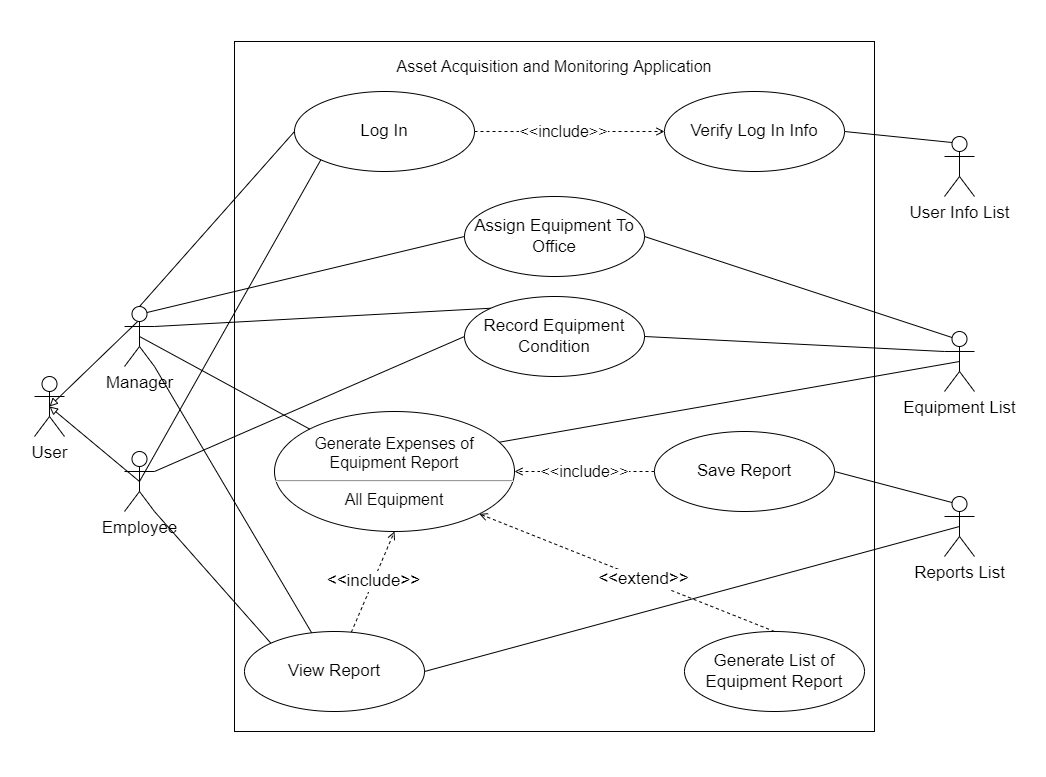

The diagram above was exported from draw.io. Its source (the exported page's mxGraphModel, read from the mxfile embedded in the PNG):
<mxGraphModel dx="1038" dy="579" grid="0" gridSize="10" guides="1" tooltips="1" connect="1" arrows="1" fold="1" page="1" pageScale="1" pageWidth="1100" pageHeight="850" background="#ffffff" math="0" shadow="0">
  <root>
    <mxCell id="0" />
    <mxCell id="1" parent="0" />
    <mxCell id="AYoCvSX3fkvIxaAyqEBb-2" value="" style="rounded=0;whiteSpace=wrap;html=1;fillColor=none;dashed=1;dashPattern=1 4;opacity=0;" parent="1" vertex="1">
      <mxGeometry x="16" y="39" width="1045" height="775.5" as="geometry" />
    </mxCell>
    <mxCell id="efpiUPS-eiwu22QuCLN9-9" value="" style="rounded=0;whiteSpace=wrap;html=1;fontSize=17;align=left;" parent="1" vertex="1">
      <mxGeometry x="250" y="80" width="640" height="690" as="geometry" />
    </mxCell>
    <mxCell id="efpiUPS-eiwu22QuCLN9-55" value="&amp;lt;&amp;lt;include&amp;gt;&amp;gt;" style="edgeStyle=none;rounded=0;orthogonalLoop=1;jettySize=auto;html=1;fontSize=16;endArrow=open;endFill=0;strokeColor=default;dashed=1;" parent="1" source="efpiUPS-eiwu22QuCLN9-1" target="efpiUPS-eiwu22QuCLN9-54" edge="1">
      <mxGeometry x="-0.0526" relative="1" as="geometry">
        <Array as="points">
          <mxPoint x="580" y="170" />
        </Array>
        <mxPoint x="-1" as="offset" />
      </mxGeometry>
    </mxCell>
    <mxCell id="efpiUPS-eiwu22QuCLN9-1" value="Log In" style="ellipse;whiteSpace=wrap;html=1;fontSize=17;" parent="1" vertex="1">
      <mxGeometry x="310" y="130" width="180" height="80" as="geometry" />
    </mxCell>
    <mxCell id="efpiUPS-eiwu22QuCLN9-3" value="Assign Equipment To Office" style="ellipse;whiteSpace=wrap;html=1;fontSize=17;" parent="1" vertex="1">
      <mxGeometry x="480" y="235" width="180" height="80" as="geometry" />
    </mxCell>
    <mxCell id="efpiUPS-eiwu22QuCLN9-4" value="Record Equipment Condition" style="ellipse;whiteSpace=wrap;html=1;fontSize=17;" parent="1" vertex="1">
      <mxGeometry x="480" y="335" width="180" height="80" as="geometry" />
    </mxCell>
    <mxCell id="efpiUPS-eiwu22QuCLN9-5" value="Generate Expenses of Equipment Report&lt;br style=&quot;font-size: 16px;&quot;&gt;&lt;hr style=&quot;font-size: 16px;&quot;&gt;All Equipment" style="ellipse;whiteSpace=wrap;html=1;fontSize=16;" parent="1" vertex="1">
      <mxGeometry x="290" y="450" width="240" height="120" as="geometry" />
    </mxCell>
    <mxCell id="efpiUPS-eiwu22QuCLN9-44" value="&amp;lt;&amp;lt;extend&amp;gt;&amp;gt;" style="edgeStyle=none;rounded=0;orthogonalLoop=1;jettySize=auto;html=1;exitX=0.5;exitY=0;exitDx=0;exitDy=0;entryX=1;entryY=1;entryDx=0;entryDy=0;dashed=1;fontSize=17;endArrow=open;endFill=0;strokeColor=default;" parent="1" source="efpiUPS-eiwu22QuCLN9-6" target="efpiUPS-eiwu22QuCLN9-5" edge="1">
      <mxGeometry x="-0.112" relative="1" as="geometry">
        <mxPoint as="offset" />
      </mxGeometry>
    </mxCell>
    <mxCell id="efpiUPS-eiwu22QuCLN9-6" value="Generate List of Equipment Report" style="ellipse;whiteSpace=wrap;html=1;fontSize=17;" parent="1" vertex="1">
      <mxGeometry x="700" y="670" width="180" height="80" as="geometry" />
    </mxCell>
    <mxCell id="efpiUPS-eiwu22QuCLN9-43" value="&amp;lt;&amp;lt;include&amp;gt;&amp;gt;" style="edgeStyle=none;rounded=0;orthogonalLoop=1;jettySize=auto;html=1;entryX=0.5;entryY=1;entryDx=0;entryDy=0;fontSize=17;endArrow=open;endFill=0;strokeColor=default;dashed=1;" parent="1" source="efpiUPS-eiwu22QuCLN9-7" target="efpiUPS-eiwu22QuCLN9-5" edge="1">
      <mxGeometry relative="1" as="geometry" />
    </mxCell>
    <mxCell id="efpiUPS-eiwu22QuCLN9-7" value="View Report" style="ellipse;whiteSpace=wrap;html=1;fontSize=17;" parent="1" vertex="1">
      <mxGeometry x="260" y="670" width="180" height="80" as="geometry" />
    </mxCell>
    <mxCell id="efpiUPS-eiwu22QuCLN9-12" value="User" style="shape=umlActor;verticalLabelPosition=bottom;verticalAlign=top;html=1;outlineConnect=0;fontSize=17;" parent="1" vertex="1">
      <mxGeometry x="50" y="415" width="30" height="60" as="geometry" />
    </mxCell>
    <mxCell id="efpiUPS-eiwu22QuCLN9-23" style="rounded=0;orthogonalLoop=1;jettySize=auto;html=1;exitX=0.75;exitY=0.1;exitDx=0;exitDy=0;exitPerimeter=0;entryX=0.5;entryY=0.5;entryDx=0;entryDy=0;entryPerimeter=0;fontSize=17;endArrow=block;endFill=0;" parent="1" source="efpiUPS-eiwu22QuCLN9-13" target="efpiUPS-eiwu22QuCLN9-12" edge="1">
      <mxGeometry relative="1" as="geometry" />
    </mxCell>
    <mxCell id="efpiUPS-eiwu22QuCLN9-28" style="edgeStyle=none;rounded=0;orthogonalLoop=1;jettySize=auto;html=1;exitX=0.75;exitY=0.1;exitDx=0;exitDy=0;exitPerimeter=0;entryX=0;entryY=0.5;entryDx=0;entryDy=0;fontSize=17;endArrow=none;endFill=0;strokeColor=default;" parent="1" source="efpiUPS-eiwu22QuCLN9-13" target="efpiUPS-eiwu22QuCLN9-3" edge="1">
      <mxGeometry relative="1" as="geometry" />
    </mxCell>
    <mxCell id="efpiUPS-eiwu22QuCLN9-32" style="edgeStyle=none;rounded=0;orthogonalLoop=1;jettySize=auto;html=1;exitX=0.5;exitY=0;exitDx=0;exitDy=0;exitPerimeter=0;entryX=0;entryY=0.5;entryDx=0;entryDy=0;fontSize=17;endArrow=none;endFill=0;strokeColor=default;" parent="1" source="efpiUPS-eiwu22QuCLN9-13" target="efpiUPS-eiwu22QuCLN9-1" edge="1">
      <mxGeometry relative="1" as="geometry" />
    </mxCell>
    <mxCell id="efpiUPS-eiwu22QuCLN9-33" style="edgeStyle=none;rounded=0;orthogonalLoop=1;jettySize=auto;html=1;exitX=0.5;exitY=0.5;exitDx=0;exitDy=0;exitPerimeter=0;entryX=0;entryY=0;entryDx=0;entryDy=0;fontSize=17;endArrow=none;endFill=0;strokeColor=default;" parent="1" source="efpiUPS-eiwu22QuCLN9-13" target="efpiUPS-eiwu22QuCLN9-5" edge="1">
      <mxGeometry relative="1" as="geometry" />
    </mxCell>
    <mxCell id="efpiUPS-eiwu22QuCLN9-34" style="edgeStyle=none;rounded=0;orthogonalLoop=1;jettySize=auto;html=1;exitX=1;exitY=1;exitDx=0;exitDy=0;exitPerimeter=0;fontSize=17;endArrow=none;endFill=0;strokeColor=default;" parent="1" source="efpiUPS-eiwu22QuCLN9-13" target="efpiUPS-eiwu22QuCLN9-7" edge="1">
      <mxGeometry relative="1" as="geometry" />
    </mxCell>
    <mxCell id="oJ1ok4slKRQ0XGpHaNqU-3" style="rounded=0;orthogonalLoop=1;jettySize=auto;html=1;exitX=1;exitY=0.3333333333333333;exitDx=0;exitDy=0;exitPerimeter=0;entryX=0;entryY=0;entryDx=0;entryDy=0;endArrow=none;endFill=0;" parent="1" source="efpiUPS-eiwu22QuCLN9-13" target="efpiUPS-eiwu22QuCLN9-4" edge="1">
      <mxGeometry relative="1" as="geometry" />
    </mxCell>
    <mxCell id="efpiUPS-eiwu22QuCLN9-13" value="Manager" style="shape=umlActor;verticalLabelPosition=bottom;verticalAlign=top;html=1;outlineConnect=0;fontSize=17;" parent="1" vertex="1">
      <mxGeometry x="140" y="345" width="30" height="60" as="geometry" />
    </mxCell>
    <mxCell id="efpiUPS-eiwu22QuCLN9-22" style="rounded=0;orthogonalLoop=1;jettySize=auto;html=1;exitX=0.5;exitY=0.5;exitDx=0;exitDy=0;exitPerimeter=0;entryX=0.5;entryY=0.5;entryDx=0;entryDy=0;entryPerimeter=0;fontSize=17;endArrow=block;endFill=0;" parent="1" source="efpiUPS-eiwu22QuCLN9-16" target="efpiUPS-eiwu22QuCLN9-12" edge="1">
      <mxGeometry relative="1" as="geometry">
        <Array as="points" />
      </mxGeometry>
    </mxCell>
    <mxCell id="efpiUPS-eiwu22QuCLN9-25" style="rounded=0;orthogonalLoop=1;jettySize=auto;html=1;exitX=0.5;exitY=0.5;exitDx=0;exitDy=0;exitPerimeter=0;fontSize=17;endArrow=none;endFill=0;entryX=0;entryY=1;entryDx=0;entryDy=0;" parent="1" source="efpiUPS-eiwu22QuCLN9-16" target="efpiUPS-eiwu22QuCLN9-1" edge="1">
      <mxGeometry relative="1" as="geometry" />
    </mxCell>
    <mxCell id="efpiUPS-eiwu22QuCLN9-35" style="edgeStyle=none;rounded=0;orthogonalLoop=1;jettySize=auto;html=1;exitX=1;exitY=1;exitDx=0;exitDy=0;exitPerimeter=0;entryX=0;entryY=0;entryDx=0;entryDy=0;fontSize=17;endArrow=none;endFill=0;strokeColor=default;" parent="1" source="efpiUPS-eiwu22QuCLN9-16" target="efpiUPS-eiwu22QuCLN9-7" edge="1">
      <mxGeometry relative="1" as="geometry" />
    </mxCell>
    <mxCell id="efpiUPS-eiwu22QuCLN9-36" style="edgeStyle=none;rounded=0;orthogonalLoop=1;jettySize=auto;html=1;exitX=1;exitY=0.3333333333333333;exitDx=0;exitDy=0;exitPerimeter=0;entryX=0;entryY=0.5;entryDx=0;entryDy=0;fontSize=17;endArrow=none;endFill=0;strokeColor=default;" parent="1" source="efpiUPS-eiwu22QuCLN9-16" target="efpiUPS-eiwu22QuCLN9-4" edge="1">
      <mxGeometry relative="1" as="geometry" />
    </mxCell>
    <mxCell id="efpiUPS-eiwu22QuCLN9-16" value="Employee" style="shape=umlActor;verticalLabelPosition=bottom;verticalAlign=top;html=1;outlineConnect=0;fontSize=17;" parent="1" vertex="1">
      <mxGeometry x="140" y="490" width="30" height="60" as="geometry" />
    </mxCell>
    <mxCell id="efpiUPS-eiwu22QuCLN9-38" style="edgeStyle=none;rounded=0;orthogonalLoop=1;jettySize=auto;html=1;exitX=0.25;exitY=0.1;exitDx=0;exitDy=0;exitPerimeter=0;entryX=1;entryY=0.5;entryDx=0;entryDy=0;fontSize=17;endArrow=none;endFill=0;strokeColor=default;" parent="1" source="efpiUPS-eiwu22QuCLN9-20" target="efpiUPS-eiwu22QuCLN9-3" edge="1">
      <mxGeometry relative="1" as="geometry" />
    </mxCell>
    <mxCell id="efpiUPS-eiwu22QuCLN9-40" style="edgeStyle=none;rounded=0;orthogonalLoop=1;jettySize=auto;html=1;exitX=0.5;exitY=0.5;exitDx=0;exitDy=0;exitPerimeter=0;entryX=0.939;entryY=0.255;entryDx=0;entryDy=0;fontSize=17;endArrow=none;endFill=0;strokeColor=default;entryPerimeter=0;" parent="1" source="efpiUPS-eiwu22QuCLN9-20" target="efpiUPS-eiwu22QuCLN9-5" edge="1">
      <mxGeometry relative="1" as="geometry" />
    </mxCell>
    <mxCell id="efpiUPS-eiwu22QuCLN9-41" style="edgeStyle=none;rounded=0;orthogonalLoop=1;jettySize=auto;html=1;exitX=0;exitY=0.3333333333333333;exitDx=0;exitDy=0;exitPerimeter=0;entryX=1;entryY=0.5;entryDx=0;entryDy=0;fontSize=17;endArrow=none;endFill=0;strokeColor=default;" parent="1" source="efpiUPS-eiwu22QuCLN9-20" target="efpiUPS-eiwu22QuCLN9-4" edge="1">
      <mxGeometry relative="1" as="geometry" />
    </mxCell>
    <mxCell id="efpiUPS-eiwu22QuCLN9-20" value="Equipment List" style="shape=umlActor;verticalLabelPosition=bottom;verticalAlign=top;html=1;outlineConnect=0;fontSize=17;" parent="1" vertex="1">
      <mxGeometry x="960" y="370" width="30" height="60" as="geometry" />
    </mxCell>
    <mxCell id="efpiUPS-eiwu22QuCLN9-48" style="rounded=0;orthogonalLoop=1;jettySize=auto;html=1;exitX=0.25;exitY=0.1;exitDx=0;exitDy=0;exitPerimeter=0;fontSize=17;endArrow=none;endFill=0;strokeColor=default;entryX=1;entryY=0.5;entryDx=0;entryDy=0;" parent="1" source="efpiUPS-eiwu22QuCLN9-45" target="efpiUPS-eiwu22QuCLN9-54" edge="1">
      <mxGeometry relative="1" as="geometry" />
    </mxCell>
    <mxCell id="efpiUPS-eiwu22QuCLN9-45" value="User Info List" style="shape=umlActor;verticalLabelPosition=bottom;verticalAlign=top;html=1;outlineConnect=0;fontSize=17;" parent="1" vertex="1">
      <mxGeometry x="960" y="175" width="30" height="60" as="geometry" />
    </mxCell>
    <mxCell id="efpiUPS-eiwu22QuCLN9-53" value="Asset Acquisition and Monitoring Application" style="text;html=1;strokeColor=none;fillColor=none;align=center;verticalAlign=middle;whiteSpace=wrap;rounded=0;fontSize=16;" parent="1" vertex="1">
      <mxGeometry x="400" y="90" width="340" height="30" as="geometry" />
    </mxCell>
    <mxCell id="efpiUPS-eiwu22QuCLN9-54" value="Verify Log In Info" style="ellipse;whiteSpace=wrap;html=1;fontSize=17;" parent="1" vertex="1">
      <mxGeometry x="680" y="130" width="180" height="80" as="geometry" />
    </mxCell>
    <mxCell id="efpiUPS-eiwu22QuCLN9-57" style="edgeStyle=none;rounded=0;orthogonalLoop=1;jettySize=auto;html=1;exitX=0.5;exitY=0.5;exitDx=0;exitDy=0;exitPerimeter=0;entryX=1;entryY=0.5;entryDx=0;entryDy=0;fontSize=16;endArrow=none;endFill=0;strokeColor=default;" parent="1" source="efpiUPS-eiwu22QuCLN9-56" target="efpiUPS-eiwu22QuCLN9-7" edge="1">
      <mxGeometry relative="1" as="geometry" />
    </mxCell>
    <mxCell id="efpiUPS-eiwu22QuCLN9-62" style="edgeStyle=none;rounded=0;orthogonalLoop=1;jettySize=auto;html=1;exitX=0.25;exitY=0.1;exitDx=0;exitDy=0;exitPerimeter=0;entryX=1;entryY=0.5;entryDx=0;entryDy=0;fontSize=16;endArrow=none;endFill=0;strokeColor=default;" parent="1" source="efpiUPS-eiwu22QuCLN9-56" target="efpiUPS-eiwu22QuCLN9-60" edge="1">
      <mxGeometry relative="1" as="geometry" />
    </mxCell>
    <mxCell id="efpiUPS-eiwu22QuCLN9-56" value="Reports List" style="shape=umlActor;verticalLabelPosition=bottom;verticalAlign=top;html=1;outlineConnect=0;fontSize=17;" parent="1" vertex="1">
      <mxGeometry x="960" y="535" width="30" height="60" as="geometry" />
    </mxCell>
    <mxCell id="efpiUPS-eiwu22QuCLN9-64" value="&amp;lt;&amp;lt;include&amp;gt;&amp;gt;" style="edgeStyle=none;rounded=0;orthogonalLoop=1;jettySize=auto;html=1;exitX=0;exitY=0.5;exitDx=0;exitDy=0;entryX=1;entryY=0.5;entryDx=0;entryDy=0;fontSize=16;endArrow=open;endFill=0;strokeColor=default;dashed=1;" parent="1" source="efpiUPS-eiwu22QuCLN9-60" target="efpiUPS-eiwu22QuCLN9-5" edge="1">
      <mxGeometry relative="1" as="geometry" />
    </mxCell>
    <mxCell id="efpiUPS-eiwu22QuCLN9-60" value="Save Report" style="ellipse;whiteSpace=wrap;html=1;fontSize=17;" parent="1" vertex="1">
      <mxGeometry x="670" y="470" width="180" height="80" as="geometry" />
    </mxCell>
  </root>
</mxGraphModel>